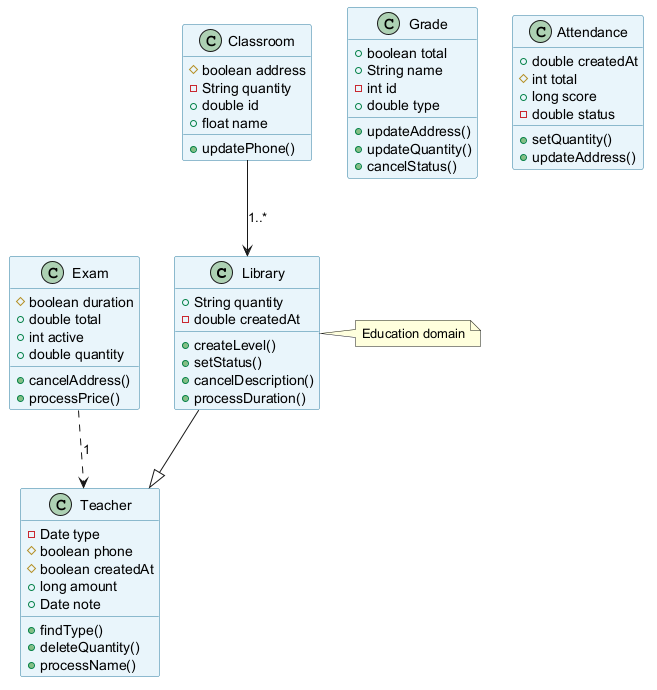

The diagram above was rendered by PlantUML. Its source (embedded in the PNG):
@startuml
skinparam backgroundColor #FFFFFF
skinparam classBackgroundColor #E8F4FA
skinparam classBorderColor #2C7DA0
class Library {
  +String quantity
  -double createdAt
  +createLevel()
  +setStatus()
  +cancelDescription()
  +processDuration()
}
class Teacher {
  -Date type
  #boolean phone
  #boolean createdAt
  +long amount
  +Date note
  +findType()
  +deleteQuantity()
  +processName()
}
class Grade {
  +boolean total
  +String name
  -int id
  +double type
  +updateAddress()
  +updateQuantity()
  +cancelStatus()
}
class Classroom {
  #boolean address
  -String quantity
  +double id
  +float name
  +updatePhone()
}
class Exam {
  #boolean duration
  +double total
  +int active
  +double quantity
  +cancelAddress()
  +processPrice()
}
class Attendance {
  +double createdAt
  #int total
  +long score
  -double status
  +setQuantity()
  +updateAddress()
}
Library --|> Teacher
Exam ..> Teacher : "1"
Classroom --> Library : "1..*"
note right of Library : Education domain
@enduml